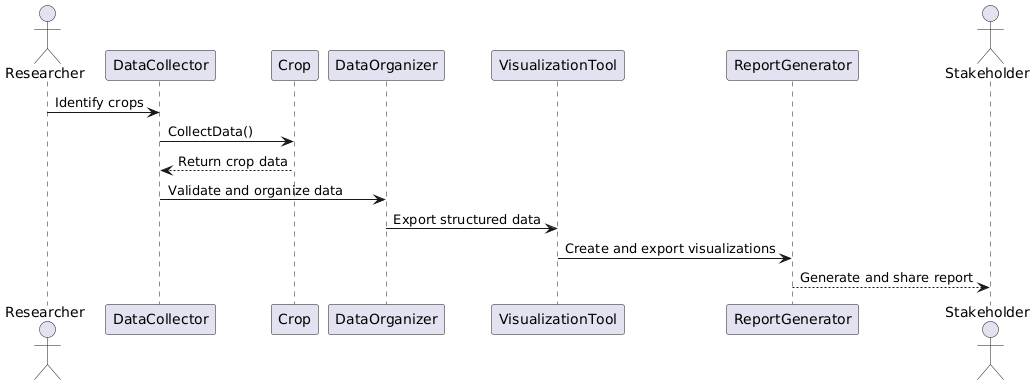

The diagram above was rendered by PlantUML. Its source (embedded in the PNG):
@startuml
actor Researcher
participant DataCollector
participant Crop
participant DataOrganizer
participant VisualizationTool
participant ReportGenerator
actor Stakeholder

Researcher -> DataCollector : Identify crops
DataCollector -> Crop : CollectData()
Crop --> DataCollector : Return crop data
DataCollector -> DataOrganizer : Validate and organize data
DataOrganizer -> VisualizationTool : Export structured data
VisualizationTool -> ReportGenerator : Create and export visualizations
ReportGenerator --> Stakeholder : Generate and share report
@enduml